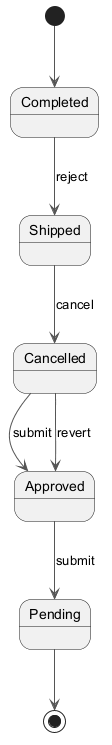

The diagram above was rendered by PlantUML. Its source (embedded in the PNG):
@startuml
skinparam backgroundColor #FFFFFF
skinparam classBackgroundColor #E8F4FA
skinparam classBorderColor #2C7DA0
skinparam ArrowColor #555555
[*] --> Completed
Completed --> Shipped : reject
Shipped --> Cancelled : cancel
Cancelled --> Approved : submit
Approved --> Pending : submit
Cancelled --> Approved : revert
Pending --> [*]
@enduml